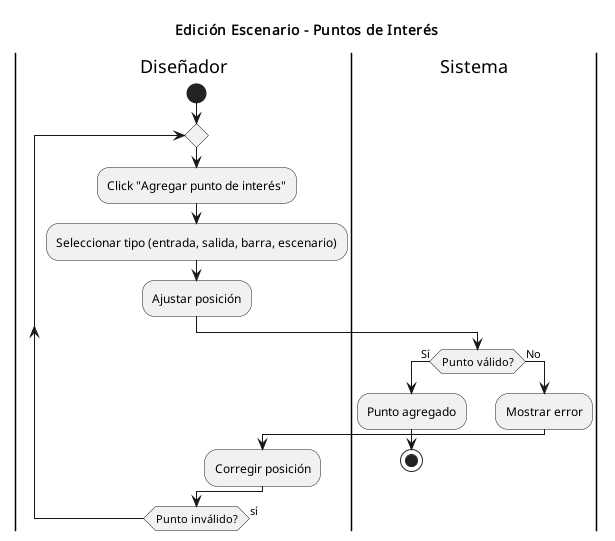

The diagram above was rendered by PlantUML. Its source (embedded in the PNG):
@startuml
title Edición Escenario - Puntos de Interés
|Diseñador|
start
repeat
  :Click "Agregar punto de interés";
  :Seleccionar tipo (entrada, salida, barra, escenario);
  :Ajustar posición;

  |Sistema|
  if (Punto válido?) then (Sí)
    :Punto agregado;
    stop
  else (No)
    :Mostrar error;
    |Diseñador|
    :Corregir posición;
  endif
repeat while (Punto inválido?) is (sí)
@enduml